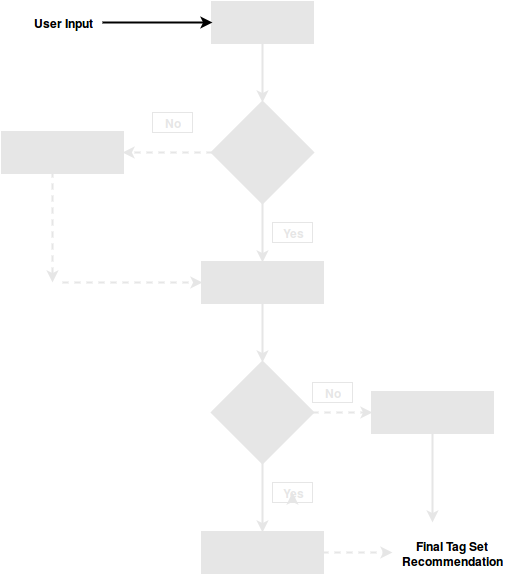

The diagram above was exported from draw.io. Its source (the exported page's mxGraphModel, read from the mxfile embedded in the PNG):
<mxGraphModel dx="1047" dy="692" grid="1" gridSize="10" guides="1" tooltips="1" connect="1" arrows="1" fold="1" page="1" pageScale="1" pageWidth="850" pageHeight="1100" math="0" shadow="0">
  <root>
    <mxCell id="0" />
    <mxCell id="1" parent="0" />
    <mxCell id="4f7437ec52963732-1" value="&lt;b&gt;&lt;font color=&quot;#e6e6e6&quot;&gt;All Words&amp;nbsp;&lt;/font&gt;&lt;/b&gt;&lt;div&gt;&lt;b&gt;&lt;font color=&quot;#e6e6e6&quot;&gt;Seen Before?&lt;/font&gt;&lt;/b&gt;&lt;/div&gt;" style="strokeWidth=3;html=1;shape=mxgraph.flowchart.decision;whiteSpace=wrap;fillColor=#E6E6E6;strokeColor=#E6E6E6;" vertex="1" parent="1">
      <mxGeometry x="310" y="160" width="100" height="100" as="geometry" />
    </mxCell>
    <mxCell id="4f7437ec52963732-2" value="&lt;b&gt;&lt;font color=&quot;#e6e6e6&quot;&gt;Semantic&lt;/font&gt;&lt;/b&gt;&lt;div&gt;&lt;b&gt;&lt;font color=&quot;#e6e6e6&quot;&gt;Word Finder&lt;/font&gt;&lt;/b&gt;&lt;/div&gt;" style="shape=process;whiteSpace=wrap;html=1;strokeWidth=3;fillColor=#E6E6E6;strokeColor=#E6E6E6;" vertex="1" parent="1">
      <mxGeometry x="100" y="190" width="120" height="40" as="geometry" />
    </mxCell>
    <mxCell id="4f7437ec52963732-3" value="" style="endArrow=classic;html=1;exitX=0.5;exitY=1;exitPerimeter=0;strokeWidth=2;entryX=0.5;entryY=0;strokeColor=#E6E6E6;" edge="1" parent="1" source="4f7437ec52963732-1" target="540c85e4d0d2eb87-8">
      <mxGeometry width="50" height="50" relative="1" as="geometry">
        <mxPoint x="340" y="350" as="sourcePoint" />
        <mxPoint x="360" y="320" as="targetPoint" />
      </mxGeometry>
    </mxCell>
    <mxCell id="540c85e4d0d2eb87-1" value="" style="endArrow=classic;html=1;dashed=1;strokeWidth=2;entryX=0;entryY=0.5;strokeColor=#E6E6E6;" edge="1" parent="1" target="540c85e4d0d2eb87-8">
      <mxGeometry width="50" height="50" relative="1" as="geometry">
        <mxPoint x="160" y="340" as="sourcePoint" />
        <mxPoint x="300" y="340" as="targetPoint" />
      </mxGeometry>
    </mxCell>
    <mxCell id="540c85e4d0d2eb87-2" value="" style="endArrow=classic;html=1;strokeWidth=2;dashed=1;exitX=0.417;exitY=0.975;exitPerimeter=0;strokeColor=#E6E6E6;" edge="1" parent="1" source="4f7437ec52963732-2">
      <mxGeometry x="345" y="185" width="50" height="50" as="geometry">
        <mxPoint x="150" y="235" as="sourcePoint" />
        <mxPoint x="150" y="340" as="targetPoint" />
      </mxGeometry>
    </mxCell>
    <mxCell id="540c85e4d0d2eb87-3" value="" style="endArrow=classic;html=1;entryX=1;entryY=0.5;exitX=0;exitY=0.5;exitPerimeter=0;dashed=1;strokeWidth=2;strokeColor=#E6E6E6;" edge="1" parent="1" source="4f7437ec52963732-1" target="4f7437ec52963732-2">
      <mxGeometry x="385" y="270" width="50" height="50" as="geometry">
        <mxPoint x="320" y="250" as="sourcePoint" />
        <mxPoint x="260" y="240" as="targetPoint" />
      </mxGeometry>
    </mxCell>
    <mxCell id="540c85e4d0d2eb87-4" value="&lt;b&gt;&lt;font color=&quot;#e6e6e6&quot;&gt;No&lt;/font&gt;&lt;/b&gt;" style="text;html=1;strokeColor=#E6E6E6;fillColor=none;align=center;verticalAlign=middle;whiteSpace=wrap;" vertex="1" parent="1">
      <mxGeometry x="250" y="170" width="40" height="20" as="geometry" />
    </mxCell>
    <mxCell id="540c85e4d0d2eb87-5" value="&lt;b&gt;&lt;font color=&quot;#e6e6e6&quot;&gt;Clean Module&lt;/font&gt;&lt;/b&gt;" style="shape=process;whiteSpace=wrap;html=1;strokeWidth=3;fillColor=#E6E6E6;strokeColor=#E6E6E6;" vertex="1" parent="1">
      <mxGeometry x="310" y="60" width="100" height="40" as="geometry" />
    </mxCell>
    <mxCell id="540c85e4d0d2eb87-6" value="&lt;b&gt;&lt;font color=&quot;#e6e6e6&quot;&gt;Yes&lt;/font&gt;&lt;/b&gt;" style="text;html=1;strokeColor=#E6E6E6;fillColor=none;align=center;verticalAlign=middle;whiteSpace=wrap;" vertex="1" parent="1">
      <mxGeometry x="370" y="280" width="40" height="20" as="geometry" />
    </mxCell>
    <mxCell id="540c85e4d0d2eb87-7" value="&lt;b&gt;&lt;font color=&quot;#e6e6e6&quot;&gt;Close Enough?&lt;/font&gt;&lt;/b&gt;" style="strokeWidth=3;html=1;shape=mxgraph.flowchart.decision;whiteSpace=wrap;fillColor=#E6E6E6;strokeColor=#E6E6E6;" vertex="1" parent="1">
      <mxGeometry x="310" y="420" width="100" height="100" as="geometry" />
    </mxCell>
    <mxCell id="540c85e4d0d2eb87-8" value="&lt;b&gt;&lt;font color=&quot;#e6e6e6&quot;&gt;Phrase Generator&lt;/font&gt;&lt;/b&gt;" style="shape=process;whiteSpace=wrap;html=1;strokeWidth=3;fillColor=#E6E6E6;strokeColor=#E6E6E6;" vertex="1" parent="1">
      <mxGeometry x="300" y="320" width="120" height="40" as="geometry" />
    </mxCell>
    <mxCell id="540c85e4d0d2eb87-9" value="" style="endArrow=classic;html=1;exitX=0.5;exitY=1;strokeWidth=2;entryX=0.5;entryY=0;entryPerimeter=0;strokeColor=#E6E6E6;" edge="1" parent="1" source="540c85e4d0d2eb87-8" target="540c85e4d0d2eb87-7">
      <mxGeometry x="450" y="310" width="50" height="50" as="geometry">
        <mxPoint x="450" y="310" as="sourcePoint" />
        <mxPoint x="510" y="340" as="targetPoint" />
      </mxGeometry>
    </mxCell>
    <mxCell id="540c85e4d0d2eb87-10" value="" style="endArrow=classic;html=1;exitX=0.5;exitY=1;strokeWidth=2;entryX=0.5;entryY=0;entryPerimeter=0;strokeColor=#E6E6E6;" edge="1" parent="1" source="540c85e4d0d2eb87-5" target="4f7437ec52963732-1">
      <mxGeometry x="390" y="100" width="50" height="50" as="geometry">
        <mxPoint x="390" y="100" as="sourcePoint" />
        <mxPoint x="390" y="160" as="targetPoint" />
      </mxGeometry>
    </mxCell>
    <mxCell id="540c85e4d0d2eb87-11" value="&lt;b&gt;User Input&lt;/b&gt;" style="text;html=1;strokeColor=none;fillColor=none;align=center;verticalAlign=middle;whiteSpace=wrap;" vertex="1" parent="1">
      <mxGeometry x="120" y="60" width="80" height="40" as="geometry" />
    </mxCell>
    <mxCell id="540c85e4d0d2eb87-12" value="" style="endArrow=classic;html=1;strokeWidth=2;exitX=1;exitY=0.5;entryX=0;entryY=0.5;" edge="1" parent="1" source="540c85e4d0d2eb87-11" target="540c85e4d0d2eb87-5">
      <mxGeometry x="205" y="110" width="50" height="50" as="geometry">
        <mxPoint x="205" y="110" as="sourcePoint" />
        <mxPoint x="335" y="110" as="targetPoint" />
      </mxGeometry>
    </mxCell>
    <mxCell id="540c85e4d0d2eb87-15" value="" style="endArrow=classic;html=1;exitX=1;exitY=0.5;exitPerimeter=0;dashed=1;strokeWidth=2;strokeColor=#E6E6E6;" edge="1" parent="1" source="540c85e4d0d2eb87-7">
      <mxGeometry x="655" y="540" width="50" height="50" as="geometry">
        <mxPoint x="580" y="480" as="sourcePoint" />
        <mxPoint x="470" y="470" as="targetPoint" />
      </mxGeometry>
    </mxCell>
    <mxCell id="540c85e4d0d2eb87-16" value="&lt;b&gt;&lt;font color=&quot;#e6e6e6&quot;&gt;No&lt;/font&gt;&lt;/b&gt;" style="text;html=1;strokeColor=#E6E6E6;fillColor=none;align=center;verticalAlign=middle;whiteSpace=wrap;" vertex="1" parent="1">
      <mxGeometry x="410" y="440" width="40" height="20" as="geometry" />
    </mxCell>
    <mxCell id="540c85e4d0d2eb87-18" value="&lt;b&gt;&lt;font color=&quot;#e6e6e6&quot;&gt;Principal Tag Finder&lt;/font&gt;&lt;/b&gt;" style="shape=process;whiteSpace=wrap;html=1;strokeWidth=3;fillColor=#E6E6E6;strokeColor=#E6E6E6;" vertex="1" parent="1">
      <mxGeometry x="470" y="450" width="120" height="40" as="geometry" />
    </mxCell>
    <mxCell id="540c85e4d0d2eb87-19" value="&lt;b&gt;&lt;font color=&quot;#e6e6e6&quot;&gt;Nearest Record&lt;/font&gt;&lt;/b&gt;&lt;div&gt;&lt;b&gt;&lt;font color=&quot;#e6e6e6&quot;&gt;Searcher&lt;/font&gt;&lt;/b&gt;&lt;/div&gt;" style="shape=process;whiteSpace=wrap;html=1;strokeWidth=3;fillColor=#E6E6E6;strokeColor=#E6E6E6;" vertex="1" parent="1">
      <mxGeometry x="300" y="590" width="120" height="40" as="geometry" />
    </mxCell>
    <mxCell id="540c85e4d0d2eb87-20" value="" style="endArrow=classic;html=1;exitX=0.5;exitY=1;exitPerimeter=0;strokeWidth=2;strokeColor=#E6E6E6;" edge="1" parent="1" source="540c85e4d0d2eb87-7" target="540c85e4d0d2eb87-19">
      <mxGeometry x="359" y="530" width="50" height="50" as="geometry">
        <mxPoint x="359" y="530" as="sourcePoint" />
        <mxPoint x="359" y="590" as="targetPoint" />
      </mxGeometry>
    </mxCell>
    <mxCell id="540c85e4d0d2eb87-21" value="&lt;b&gt;&lt;font color=&quot;#e6e6e6&quot;&gt;Yes&lt;/font&gt;&lt;/b&gt;" style="text;html=1;strokeColor=#E6E6E6;fillColor=none;align=center;verticalAlign=middle;whiteSpace=wrap;" vertex="1" parent="1">
      <mxGeometry x="370" y="540" width="40" height="20" as="geometry" />
    </mxCell>
    <mxCell id="540c85e4d0d2eb87-22" value="&lt;b&gt;Final Tag Set Recommendation&lt;/b&gt;" style="text;html=1;strokeColor=none;fillColor=none;align=center;verticalAlign=middle;whiteSpace=wrap;" vertex="1" parent="1">
      <mxGeometry x="500" y="580" width="100" height="60" as="geometry" />
    </mxCell>
    <mxCell id="540c85e4d0d2eb87-23" value="" style="endArrow=classic;html=1;exitX=0.5;exitY=1;strokeWidth=2;strokeColor=#E6E6E6;" edge="1" parent="1" source="540c85e4d0d2eb87-18">
      <mxGeometry x="620" y="450" width="50" height="50" as="geometry">
        <mxPoint x="530" y="500" as="sourcePoint" />
        <mxPoint x="530" y="580" as="targetPoint" />
      </mxGeometry>
    </mxCell>
    <mxCell id="540c85e4d0d2eb87-24" value="" style="endArrow=classic;html=1;dashed=1;strokeWidth=2;exitX=1;exitY=0.5;strokeColor=#E6E6E6;" edge="1" parent="1" source="540c85e4d0d2eb87-19">
      <mxGeometry x="430" y="610" width="50" height="50" as="geometry">
        <mxPoint x="430" y="610" as="sourcePoint" />
        <mxPoint x="490" y="610" as="targetPoint" />
      </mxGeometry>
    </mxCell>
    <mxCell id="1439c4a9e4bbe817-3" style="edgeStyle=orthogonalEdgeStyle;rounded=0;html=1;exitX=0.5;exitY=1;entryX=0.5;entryY=0.5;entryPerimeter=0;jettySize=auto;orthogonalLoop=1;strokeColor=#E6E6E6;strokeWidth=2;" edge="1" parent="1" source="540c85e4d0d2eb87-21" target="540c85e4d0d2eb87-21">
      <mxGeometry relative="1" as="geometry" />
    </mxCell>
  </root>
</mxGraphModel>